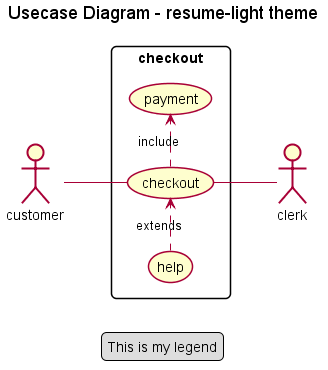

The diagram above was rendered by PlantUML. Its source (embedded in the PNG):
@startuml



skinparam backgroundColor transparent


skinparam  {
    skinparam defaultFontName   "Verdana"
    skinparam defaultFontSize   12
    defaultTextAlignment        center
    shadowing                   false
    RoundCorner                 10
    TitleFontSize               18
}
<style>
    wbsDiagram {
        LineColor #f0f0f0
        BorderThickness 3
        BackgroundColor #f9f9f9
        FontColor #6a9fb5
        :depth(0) {
            fontSize 16
            fontStyle bold
        }
        :depth(1) {
            fontSize 14
            padding 5
            fontStyle bold
        }
        :depth(2) {
            fontSize 12
            padding 3
        }
        :depth(3) {
            fontSize 10
            padding 2
        }

    }
</style>

title Usecase Diagram - resume-light theme

legend
This is my legend
endlegend


left to right direction
actor customer
actor clerk
rectangle checkout {
  customer -- (checkout)
  (checkout) .> (payment) : include
  (help) .> (checkout) : extends
  (checkout) -- clerk
}
@enduml